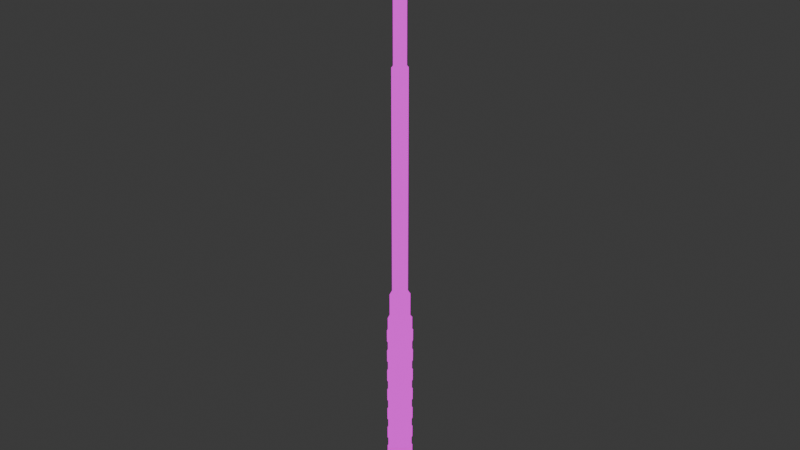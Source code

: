 # Source: Baton2.blend  (saved by Blender 4.0.36; exported with 4.5.12 LTS)
import bpy
from mathutils import Matrix  # noqa: F401  (used for matrix-valued properties, if any)

bpy.ops.wm.read_factory_settings(use_empty=True)
scene = bpy.context.scene
scene.name = 'Scene'

# ---- collections
col_collection = bpy.data.collections.new('Collection'); scene.collection.children.link(col_collection)

# ---- images (referenced by path relative to the original .blend; pixels are not part of the script)
import os
ASSET_DIR = os.environ.get("B2B_ASSET_DIR", "")  # directory of the original .blend (textures are referenced by path, not embedded)
HERE = os.path.dirname(os.path.abspath(__file__))  # packed textures are extracted next to this script under _unpacked/

def load_image(name, relpath, width, height, colorspace="sRGB"):
    """Load a texture the original file referenced (path relative to the .blend, or extracted next to this script)."""
    p = next((c for c in (os.path.join(HERE, relpath), os.path.join(ASSET_DIR, relpath)) if relpath and os.path.exists(c)), "")
    if p:
        img = bpy.data.images.load(p, check_existing=True)
        img.name = name
    else:  # same state as the original file: an image datablock whose file is absent (Cycles renders it pink)
        img = bpy.data.images.new(name, width, height)
        img.source = "FILE"
        img.filepath = "//" + (relpath or name)
    img.colorspace_settings.name = colorspace
    return img
img_material_base_color_png = load_image('Material_Base_color.png', 'Material_Base_color.png', 1024, 1024, 'sRGB')

# ---- materials (node trees are filled in below, after node groups)
mat_material = bpy.data.materials.new('Material')
mat_material.alpha_threshold = 0.0
mat_material.use_transparent_shadow = False
mat_material.roughness = 0.5
mat_material.line_color = (0.0, 0.0, 0.0, 1.0)

# ---- material node trees
mat_material.use_nodes = True; mat_material.node_tree.nodes.clear()
_N = mat_material.node_tree.nodes; _L = mat_material.node_tree.links
n0 = _N.new('ShaderNodeOutputMaterial'); n0.name = 'Material Output'; n0.location = (300, 300)
n1 = _N.new('ShaderNodeEmission'); n1.name = 'Emission'; n1.location = (10, 300)
n2 = _N.new('ShaderNodeTexImage'); n2.name = 'Image Texture'; n2.location = (-280, 280)
n2.image = img_material_base_color_png
n2.interpolation = 'Closest'
_L.new(n1.outputs[0], n0.inputs[0])
_L.new(n2.outputs[0], n1.inputs[0])
n0.is_active_output = True

# ---- world
world_world = bpy.data.worlds.new('World'); scene.world = world_world
world_world.use_nodes = True; world_world.node_tree.nodes.clear()
_N = world_world.node_tree.nodes; _L = world_world.node_tree.links
n0 = _N.new('ShaderNodeOutputWorld'); n0.name = 'World Output'; n0.location = (300, 300)
n1 = _N.new('ShaderNodeBackground'); n1.name = 'Background'; n1.location = (10, 300)
n1.inputs[0].default_value = (0.05088, 0.05088, 0.05088, 1.0)
_L.new(n1.outputs[0], n0.inputs[0])
n0.is_active_output = True
world_world.color = (0.05088, 0.05088, 0.05088)
world_world.use_sun_shadow = False
world_world.sun_shadow_jitter_overblur = 0.0

# ---- meshes
me_cube = bpy.data.meshes.new('Cube')
me_cube.from_pydata([(3.792e-09, 1.509, -36.08), (3.792e-09, 1.509, -11.02), (1.067, 1.067, -36.08), (1.067, 1.067, -11.02), (1.509, 0.0, -36.08), (1.509, 0.0, -11.02), (1.067, -1.067, -36.08), (1.067, -1.067, -11.02), (3.792e-09, -1.509, -36.08), (3.792e-09, -1.509, -11.02), (-1.067, -1.067, -36.08), (-1.067, -1.067, -11.02), (-1.509, 0.0, -36.08), (-1.509, 0.0, -11.02), (-1.067, 1.067, -36.08), (-1.067, 1.067, -11.02), (1.067, 1.067, -10.78), (3.792e-09, 1.509, -10.78), (1.509, 0.0, -10.78), (1.067, -1.067, -10.78), (3.792e-09, -1.509, -10.78), (-1.067, -1.067, -10.78), (-1.509, 0.0, -10.78), (-1.067, 1.067, -10.78), (0.8982, 0.8982, -10.78), (8.357e-10, 1.27, -10.78), (1.27, -2.357e-09, -10.78), (0.8982, -0.8982, -10.78), (8.357e-10, -1.27, -10.78), (-0.8982, -0.8982, -10.78), (-1.27, -2.357e-09, -10.78), (-0.8982, 0.8982, -10.78), (0.8982, 0.8982, -7.459), (3.479e-07, 1.27, -7.459), (1.27, -2.357e-09, -7.459), (0.8982, -0.8982, -7.459), (3.479e-07, -1.27, -7.459), (-0.8982, -0.8982, -7.459), (-1.27, -2.357e-09, -7.459), (-0.8982, 0.8982, -7.459), (0.6819, 0.6819, -6.977), (2.94e-07, 0.9644, -6.977), (0.9644, -1.789e-09, -6.977), (0.6819, -0.6819, -6.977), (2.94e-07, -0.9644, -6.977), (-0.6819, -0.6819, -6.977), (-0.9644, -1.789e-09, -6.977), (-0.6819, 0.6819, -6.977), (2.106e-09, 1.716, -36.29), (1.214, 1.214, -36.29), (1.716, -2.208e-09, -36.29), (1.214, -1.214, -36.29), (2.106e-09, -1.716, -36.29), (-1.214, -1.214, -36.29), (-1.716, -2.208e-09, -36.29), (-1.214, 1.214, -36.29), (2.106e-09, 1.716, -38.09), (1.214, 1.214, -38.09), (1.716, -2.208e-09, -38.09), (1.214, -1.214, -38.09), (2.106e-09, -1.716, -38.09), (-1.214, -1.214, -38.09), (-1.716, -2.208e-09, -38.09), (-1.214, 1.214, -38.09), (3.792e-09, 1.509, -34.74), (3.792e-09, 1.509, -33.27), (3.792e-09, 1.509, -31.79), (3.792e-09, 1.509, -30.32), (3.792e-09, 1.509, -28.84), (3.792e-09, 1.509, -27.37), (3.792e-09, 1.509, -25.9), (3.792e-09, 1.509, -24.42), (3.792e-09, 1.509, -22.95), (3.792e-09, 1.509, -21.47), (3.792e-09, 1.509, -20.0), (3.792e-09, 1.509, -18.53), (3.792e-09, 1.509, -17.05), (3.792e-09, 1.509, -15.58), (3.792e-09, 1.509, -14.1), (3.792e-09, 1.509, -12.63), (1.067, 1.067, -12.63), (1.067, 1.067, -14.1), (1.067, 1.067, -15.58), (1.067, 1.067, -17.05), (1.067, 1.067, -18.53), (1.067, 1.067, -20.0), (1.067, 1.067, -21.47), (1.067, 1.067, -22.95), (1.067, 1.067, -24.42), (1.067, 1.067, -25.9), (1.067, 1.067, -27.37), (1.067, 1.067, -28.84), (1.067, 1.067, -30.32), (1.067, 1.067, -31.79), (1.067, 1.067, -33.27), (1.067, 1.067, -34.74), (1.509, 0.0, -12.63), (1.509, 0.0, -14.1), (1.509, 0.0, -15.58), (1.509, 0.0, -17.05), (1.509, 0.0, -18.53), (1.509, 0.0, -20.0), (1.509, 0.0, -21.47), (1.509, 0.0, -22.95), (1.509, 0.0, -24.42), (1.509, 0.0, -25.9), (1.509, 0.0, -27.37), (1.509, 0.0, -28.84), (1.509, 0.0, -30.32), (1.509, 0.0, -31.79), (1.509, 0.0, -33.27), (1.509, 0.0, -34.74), (1.067, -1.067, -12.63), (1.067, -1.067, -14.1), (1.067, -1.067, -15.58), (1.067, -1.067, -17.05), (1.067, -1.067, -18.53), (1.067, -1.067, -20.0), (1.067, -1.067, -21.47), (1.067, -1.067, -22.95), (1.067, -1.067, -24.42), (1.067, -1.067, -25.9), (1.067, -1.067, -27.37), (1.067, -1.067, -28.84), (1.067, -1.067, -30.32), (1.067, -1.067, -31.79), (1.067, -1.067, -33.27), (1.067, -1.067, -34.74), (3.792e-09, -1.509, -12.63), (3.792e-09, -1.509, -14.1), (3.792e-09, -1.509, -15.58), (3.792e-09, -1.509, -17.05), (3.792e-09, -1.509, -18.53), (3.792e-09, -1.509, -20.0), (3.792e-09, -1.509, -21.47), (3.792e-09, -1.509, -22.95), (3.792e-09, -1.509, -24.42), (3.792e-09, -1.509, -25.9), (3.792e-09, -1.509, -27.37), (3.792e-09, -1.509, -28.84), (3.792e-09, -1.509, -30.32), (3.792e-09, -1.509, -31.79), (3.792e-09, -1.509, -33.27), (3.792e-09, -1.509, -34.74), (-1.067, -1.067, -12.63), (-1.067, -1.067, -14.1), (-1.067, -1.067, -15.58), (-1.067, -1.067, -17.05), (-1.067, -1.067, -18.53), (-1.067, -1.067, -20.0), (-1.067, -1.067, -21.47), (-1.067, -1.067, -22.95), (-1.067, -1.067, -24.42), (-1.067, -1.067, -25.9), (-1.067, -1.067, -27.37), (-1.067, -1.067, -28.84), (-1.067, -1.067, -30.32), (-1.067, -1.067, -31.79), (-1.067, -1.067, -33.27), (-1.067, -1.067, -34.74), (-1.509, 0.0, -12.63), (-1.509, 0.0, -14.1), (-1.509, 0.0, -15.58), (-1.509, 0.0, -17.05), (-1.509, 0.0, -18.53), (-1.509, 0.0, -20.0), (-1.509, 0.0, -21.47), (-1.509, 0.0, -22.95), (-1.509, 0.0, -24.42), (-1.509, 0.0, -25.9), (-1.509, 0.0, -27.37), (-1.509, 0.0, -28.84), (-1.509, 0.0, -30.32), (-1.509, 0.0, -31.79), (-1.509, 0.0, -33.27), (-1.509, 0.0, -34.74), (-1.067, 1.067, -12.63), (-1.067, 1.067, -14.1), (-1.067, 1.067, -15.58), (-1.067, 1.067, -17.05), (-1.067, 1.067, -18.53), (-1.067, 1.067, -20.0), (-1.067, 1.067, -21.47), (-1.067, 1.067, -22.95), (-1.067, 1.067, -24.42), (-1.067, 1.067, -25.9), (-1.067, 1.067, -27.37), (-1.067, 1.067, -28.84), (-1.067, 1.067, -30.32), (-1.067, 1.067, -31.79), (-1.067, 1.067, -33.27), (-1.067, 1.067, -34.74), (5.121e-09, 1.616, -34.79), (5.121e-09, 1.616, -33.22), (5.121e-09, 1.616, -31.85), (5.121e-09, 1.616, -30.27), (5.121e-09, 1.616, -28.9), (5.121e-09, 1.616, -27.32), (5.121e-09, 1.616, -25.95), (5.121e-09, 1.616, -24.37), (5.121e-09, 1.616, -23.0), (5.121e-09, 1.616, -21.42), (5.121e-09, 1.616, -20.05), (5.121e-09, 1.616, -18.47), (5.121e-09, 1.616, -17.1), (5.121e-09, 1.616, -15.52), (5.121e-09, 1.616, -14.16), (5.121e-09, 1.616, -12.58), (1.143, 1.143, -12.58), (1.143, 1.143, -14.16), (1.143, 1.143, -15.52), (1.143, 1.143, -17.1), (1.143, 1.143, -18.47), (1.143, 1.143, -20.05), (1.143, 1.143, -21.42), (1.143, 1.143, -23.0), (1.143, 1.143, -24.37), (1.143, 1.143, -25.95), (1.143, 1.143, -27.32), (1.143, 1.143, -28.9), (1.143, 1.143, -30.27), (1.143, 1.143, -31.85), (1.143, 1.143, -33.22), (1.143, 1.143, -34.79), (1.616, 1.059e-09, -12.58), (1.616, 1.059e-09, -14.16), (1.616, 1.059e-09, -15.52), (1.616, 1.059e-09, -17.1), (1.616, 1.059e-09, -18.47), (1.616, 1.059e-09, -20.05), (1.616, 1.059e-09, -21.42), (1.616, 1.059e-09, -23.0), (1.616, 1.059e-09, -24.37), (1.616, 1.059e-09, -25.95), (1.616, 1.059e-09, -27.32), (1.616, 1.059e-09, -28.9), (1.616, 1.059e-09, -30.27), (1.616, 1.059e-09, -31.85), (1.616, 1.059e-09, -33.22), (1.616, 1.059e-09, -34.79), (1.143, -1.143, -12.58), (1.143, -1.143, -14.16), (1.143, -1.143, -15.52), (1.143, -1.143, -17.1), (1.143, -1.143, -18.47), (1.143, -1.143, -20.05), (1.143, -1.143, -21.42), (1.143, -1.143, -23.0), (1.143, -1.143, -24.37), (1.143, -1.143, -25.95), (1.143, -1.143, -27.32), (1.143, -1.143, -28.9), (1.143, -1.143, -30.27), (1.143, -1.143, -31.85), (1.143, -1.143, -33.22), (1.143, -1.143, -34.79), (5.121e-09, -1.616, -12.58), (5.121e-09, -1.616, -14.16), (5.121e-09, -1.616, -15.52), (5.121e-09, -1.616, -17.1), (5.121e-09, -1.616, -18.47), (5.121e-09, -1.616, -20.05), (5.121e-09, -1.616, -21.42), (5.121e-09, -1.616, -23.0), (5.121e-09, -1.616, -24.37), (5.121e-09, -1.616, -25.95), (5.121e-09, -1.616, -27.32), (5.121e-09, -1.616, -28.9), (5.121e-09, -1.616, -30.27), (5.121e-09, -1.616, -31.85), (5.121e-09, -1.616, -33.22), (5.121e-09, -1.616, -34.79), (-1.143, -1.143, -12.58), (-1.143, -1.143, -14.16), (-1.143, -1.143, -15.52), (-1.143, -1.143, -17.1), (-1.143, -1.143, -18.47), (-1.143, -1.143, -20.05), (-1.143, -1.143, -21.42), (-1.143, -1.143, -23.0), (-1.143, -1.143, -24.37), (-1.143, -1.143, -25.95), (-1.143, -1.143, -27.32), (-1.143, -1.143, -28.9), (-1.143, -1.143, -30.27), (-1.143, -1.143, -31.85), (-1.143, -1.143, -33.22), (-1.143, -1.143, -34.79), (-1.616, 1.059e-09, -12.58), (-1.616, 1.059e-09, -14.16), (-1.616, 1.059e-09, -15.52), (-1.616, 1.059e-09, -17.1), (-1.616, 1.059e-09, -18.47), (-1.616, 1.059e-09, -20.05), (-1.616, 1.059e-09, -21.42), (-1.616, 1.059e-09, -23.0), (-1.616, 1.059e-09, -24.37), (-1.616, 1.059e-09, -25.95), (-1.616, 1.059e-09, -27.32), (-1.616, 1.059e-09, -28.9), (-1.616, 1.059e-09, -30.27), (-1.616, 1.059e-09, -31.85), (-1.616, 1.059e-09, -33.22), (-1.616, 1.059e-09, -34.79), (-1.143, 1.143, -12.58), (-1.143, 1.143, -14.16), (-1.143, 1.143, -15.52), (-1.143, 1.143, -17.1), (-1.143, 1.143, -18.47), (-1.143, 1.143, -20.05), (-1.143, 1.143, -21.42), (-1.143, 1.143, -23.0), (-1.143, 1.143, -24.37), (-1.143, 1.143, -25.95), (-1.143, 1.143, -27.32), (-1.143, 1.143, -28.9), (-1.143, 1.143, -30.27), (-1.143, 1.143, -31.85), (-1.143, 1.143, -33.22), (-1.143, 1.143, -34.79)], [], [(79, 1, 3, 80), (80, 3, 5, 96), (96, 5, 7, 112), (112, 7, 9, 128), (128, 9, 11, 144), (144, 11, 13, 160), (5, 3, 16, 18), (160, 13, 15, 176), (176, 15, 1, 79), (14, 0, 48, 55), (20, 19, 27, 28), (11, 9, 20, 21), (1, 15, 23, 17), (3, 1, 17, 16), (7, 5, 18, 19), (13, 11, 21, 22), (9, 7, 19, 20), (15, 13, 22, 23), (25, 31, 39, 33), (18, 16, 24, 26), (23, 22, 30, 31), (21, 20, 28, 29), (19, 18, 26, 27), (16, 17, 25, 24), (17, 23, 31, 25), (22, 21, 29, 30), (37, 36, 44, 45), (30, 29, 37, 38), (28, 27, 35, 36), (26, 24, 32, 34), (31, 30, 38, 39), (29, 28, 36, 37), (27, 26, 34, 35), (24, 25, 33, 32), (35, 34, 42, 43), (32, 33, 41, 40), (33, 39, 47, 41), (38, 37, 45, 46), (36, 35, 43, 44), (34, 32, 40, 42), (39, 38, 46, 47), (54, 55, 63, 62), (0, 2, 49, 48), (4, 6, 51, 50), (10, 12, 54, 53), (6, 8, 52, 51), (12, 14, 55, 54), (2, 4, 50, 49), (8, 10, 53, 52), (56, 57, 58, 59, 60, 61, 62, 63), (52, 53, 61, 60), (50, 51, 59, 58), (48, 49, 57, 56), (55, 48, 56, 63), (53, 54, 62, 61), (51, 52, 60, 59), (49, 50, 58, 57), (14, 191, 64, 0), (128, 144, 272, 256), (190, 189, 66, 65), (93, 66, 194, 221), (188, 187, 68, 67), (180, 75, 203, 308), (186, 185, 70, 69), (145, 129, 257, 273), (184, 183, 72, 71), (65, 94, 222, 193), (182, 181, 74, 73), (74, 181, 309, 202), (180, 179, 76, 75), (130, 146, 274, 258), (178, 177, 78, 77), (95, 64, 192, 223), (12, 175, 191, 14), (182, 73, 201, 310), (174, 173, 189, 190), (147, 131, 259, 275), (172, 171, 187, 188), (80, 96, 224, 208), (170, 169, 185, 186), (72, 183, 311, 200), (168, 167, 183, 184), (132, 148, 276, 260), (166, 165, 181, 182), (97, 81, 209, 225), (164, 163, 179, 180), (184, 71, 199, 312), (162, 161, 177, 178), (149, 133, 261, 277), (10, 159, 175, 12), (82, 98, 226, 210), (158, 157, 173, 174), (70, 185, 313, 198), (156, 155, 171, 172), (134, 150, 278, 262), (154, 153, 169, 170), (99, 83, 211, 227), (152, 151, 167, 168), (186, 69, 197, 314), (150, 149, 165, 166), (151, 135, 263, 279), (148, 147, 163, 164), (84, 100, 228, 212), (146, 145, 161, 162), (68, 187, 315, 196), (8, 143, 159, 10), (136, 152, 280, 264), (142, 141, 157, 158), (101, 85, 213, 229), (140, 139, 155, 156), (188, 67, 195, 316), (138, 137, 153, 154), (153, 137, 265, 281), (136, 135, 151, 152), (86, 102, 230, 214), (134, 133, 149, 150), (66, 189, 317, 194), (132, 131, 147, 148), (138, 154, 282, 266), (130, 129, 145, 146), (103, 87, 215, 231), (6, 127, 143, 8), (190, 65, 193, 318), (126, 125, 141, 142), (155, 139, 267, 283), (124, 123, 139, 140), (88, 104, 232, 216), (122, 121, 137, 138), (64, 191, 319, 192), (120, 119, 135, 136), (140, 156, 284, 268), (118, 117, 133, 134), (105, 89, 217, 233), (116, 115, 131, 132), (157, 141, 269, 285), (114, 113, 129, 130), (90, 106, 234, 218), (4, 111, 127, 6), (142, 158, 286, 270), (110, 109, 125, 126), (107, 91, 219, 235), (108, 107, 123, 124), (159, 143, 271, 287), (106, 105, 121, 122), (92, 108, 236, 220), (104, 103, 119, 120), (144, 160, 288, 272), (102, 101, 117, 118), (109, 93, 221, 237), (100, 99, 115, 116), (161, 145, 273, 289), (98, 97, 113, 114), (94, 110, 238, 222), (2, 95, 111, 4), (146, 162, 290, 274), (94, 93, 109, 110), (111, 95, 223, 239), (92, 91, 107, 108), (163, 147, 275, 291), (90, 89, 105, 106), (96, 112, 240, 224), (88, 87, 103, 104), (148, 164, 292, 276), (86, 85, 101, 102), (113, 97, 225, 241), (84, 83, 99, 100), (165, 149, 277, 293), (82, 81, 97, 98), (98, 114, 242, 226), (0, 64, 95, 2), (150, 166, 294, 278), (65, 66, 93, 94), (115, 99, 227, 243), (67, 68, 91, 92), (167, 151, 279, 295), (69, 70, 89, 90), (100, 116, 244, 228), (71, 72, 87, 88), (152, 168, 296, 280), (73, 74, 85, 86), (117, 101, 229, 245), (75, 76, 83, 84), (169, 153, 281, 297), (77, 78, 81, 82), (102, 118, 246, 230), (319, 318, 193, 192), (317, 316, 195, 194), (315, 314, 197, 196), (313, 312, 199, 198), (311, 310, 201, 200), (309, 308, 203, 202), (307, 306, 205, 204), (305, 304, 207, 206), (303, 302, 318, 319), (301, 300, 316, 317), (299, 298, 314, 315), (297, 296, 312, 313), (295, 294, 310, 311), (293, 292, 308, 309), (291, 290, 306, 307), (289, 288, 304, 305), (287, 286, 302, 303), (285, 284, 300, 301), (283, 282, 298, 299), (281, 280, 296, 297), (279, 278, 294, 295), (277, 276, 292, 293), (275, 274, 290, 291), (273, 272, 288, 289), (271, 270, 286, 287), (269, 268, 284, 285), (267, 266, 282, 283), (265, 264, 280, 281), (263, 262, 278, 279), (261, 260, 276, 277), (259, 258, 274, 275), (257, 256, 272, 273), (255, 254, 270, 271), (253, 252, 268, 269), (251, 250, 266, 267), (249, 248, 264, 265), (247, 246, 262, 263), (245, 244, 260, 261), (243, 242, 258, 259), (241, 240, 256, 257), (239, 238, 254, 255), (237, 236, 252, 253), (235, 234, 250, 251), (233, 232, 248, 249), (231, 230, 246, 247), (229, 228, 244, 245), (227, 226, 242, 243), (225, 224, 240, 241), (223, 222, 238, 239), (221, 220, 236, 237), (219, 218, 234, 235), (217, 216, 232, 233), (215, 214, 230, 231), (213, 212, 228, 229), (211, 210, 226, 227), (209, 208, 224, 225), (192, 193, 222, 223), (194, 195, 220, 221), (196, 197, 218, 219), (198, 199, 216, 217), (200, 201, 214, 215), (202, 203, 212, 213), (204, 205, 210, 211), (206, 207, 208, 209), (76, 179, 307, 204), (67, 92, 220, 195), (143, 127, 255, 271), (178, 77, 205, 306), (91, 68, 196, 219), (126, 142, 270, 254), (78, 177, 305, 206), (69, 90, 218, 197), (141, 125, 253, 269), (176, 79, 207, 304), (89, 70, 198, 217), (124, 140, 268, 252), (191, 175, 303, 319), (71, 88, 216, 199), (139, 123, 251, 267), (174, 190, 318, 302), (87, 72, 200, 215), (122, 138, 266, 250), (189, 173, 301, 317), (73, 86, 214, 201), (137, 121, 249, 265), (172, 188, 316, 300), (85, 74, 202, 213), (120, 136, 264, 248), (187, 171, 299, 315), (75, 84, 212, 203), (135, 119, 247, 263), (170, 186, 314, 298), (83, 76, 204, 211), (118, 134, 262, 246), (185, 169, 297, 313), (77, 82, 210, 205), (133, 117, 245, 261), (168, 184, 312, 296), (81, 78, 206, 209), (116, 132, 260, 244), (183, 167, 295, 311), (79, 80, 208, 207), (131, 115, 243, 259), (166, 182, 310, 294), (114, 130, 258, 242), (181, 165, 293, 309), (129, 113, 241, 257), (164, 180, 308, 292), (112, 128, 256, 240), (179, 163, 291, 307), (127, 111, 239, 255), (162, 178, 306, 290), (110, 126, 254, 238), (177, 161, 289, 305), (125, 109, 237, 253), (160, 176, 304, 288), (108, 124, 252, 236), (175, 159, 287, 303), (123, 107, 235, 251), (158, 174, 302, 286), (106, 122, 250, 234), (173, 157, 285, 301), (121, 105, 233, 249), (156, 172, 300, 284), (104, 120, 248, 232), (171, 155, 283, 299), (119, 103, 231, 247), (154, 170, 298, 282)])
me_cube.polygons.foreach_set('use_smooth', [True] * 313)
_uv = me_cube.uv_layers.new(name='UVMap')
_uv.uv.foreach_set('vector', [0.86, 0.09119, 0.9011, 0.09119, 0.9011, 0.1207, 0.86, 0.1207, 0.86, 0.1207, 0.9011, 0.1207, 0.9015, 0.1416, 0.8604, 0.1416, 0.86, 0.1664, 0.9011, 0.1664, 0.9011, 0.1959, 0.86, 0.1959, 0.86, 0.1959, 0.9011, 0.1959, 0.9015, 0.2168, 0.8604, 0.2168, 0.86, 0.2416, 0.9011, 0.2416, 0.9011, 0.2711, 0.86, 0.2711, 0.86, 0.2711, 0.9011, 0.2711, 0.9015, 0.292, 0.8604, 0.292, 0.9015, 0.1416, 0.9011, 0.1207, 0.9072, 0.1207, 0.9077, 0.1416, 0.86, 0.3168, 0.9011, 0.3168, 0.9011, 0.3463, 0.86, 0.3463, 0.86, 0.3463, 0.9011, 0.3463, 0.9015, 0.3672, 0.8604, 0.3672, 0.4122, 0.7059, 0.4122, 0.7354, 0.4073, 0.7375, 0.4073, 0.7039, 0.3416, 0.5505, 0.3625, 0.5296, 0.3648, 0.5353, 0.3473, 0.5529, 0.9011, 0.2711, 0.9011, 0.2416, 0.9072, 0.2416, 0.9072, 0.2711, 0.9015, 0.3672, 0.9011, 0.3463, 0.9072, 0.3463, 0.9077, 0.3672, 0.9011, 0.1207, 0.9011, 0.09119, 0.9072, 0.09119, 0.9072, 0.1207, 0.9011, 0.1959, 0.9011, 0.1664, 0.9072, 0.1664, 0.9072, 0.1959, 0.9015, 0.292, 0.9011, 0.2711, 0.9072, 0.2711, 0.9077, 0.292, 0.9015, 0.2168, 0.9011, 0.1959, 0.9072, 0.1959, 0.9077, 0.2168, 0.9011, 0.3463, 0.9011, 0.3168, 0.9072, 0.3168, 0.9072, 0.3463, 0.4852, 0.3545, 0.4676, 0.3549, 0.4676, 0.27, 0.4852, 0.2697, 0.392, 0.5296, 0.4129, 0.5505, 0.4073, 0.5529, 0.3897, 0.5353, 0.392, 0.6009, 0.3625, 0.6009, 0.3648, 0.5953, 0.3897, 0.5953, 0.3416, 0.58, 0.3416, 0.5505, 0.3473, 0.5529, 0.3473, 0.5777, 0.3625, 0.5296, 0.392, 0.5296, 0.3897, 0.5353, 0.3648, 0.5353, 0.4129, 0.5505, 0.4129, 0.58, 0.4073, 0.5777, 0.4073, 0.5529, 0.4129, 0.58, 0.392, 0.6009, 0.3897, 0.5953, 0.4073, 0.5777, 0.3625, 0.6009, 0.3416, 0.58, 0.3473, 0.5777, 0.3648, 0.5953, 0.4676, 0.02515, 0.4428, 0.02515, 0.4457, 0.01268, 0.4646, 0.01268, 0.4852, 0.1097, 0.4676, 0.11, 0.4676, 0.02515, 0.4852, 0.02479, 0.4852, 0.2321, 0.4676, 0.2325, 0.4676, 0.1476, 0.4852, 0.1472, 0.4852, 0.477, 0.4676, 0.4773, 0.4676, 0.3925, 0.4852, 0.3921, 0.4676, 0.3549, 0.4428, 0.3549, 0.4428, 0.27, 0.4676, 0.27, 0.4676, 0.11, 0.4428, 0.11, 0.4428, 0.02515, 0.4676, 0.02515, 0.4676, 0.2325, 0.4428, 0.2325, 0.4428, 0.1476, 0.4676, 0.1476, 0.4676, 0.4773, 0.4428, 0.4773, 0.4428, 0.3925, 0.4676, 0.3925, 0.4676, 0.1476, 0.4428, 0.1476, 0.4457, 0.1351, 0.4646, 0.1351, 0.4676, 0.3925, 0.4428, 0.3925, 0.4457, 0.38, 0.4646, 0.38, 0.4852, 0.2697, 0.4676, 0.27, 0.4646, 0.2576, 0.4779, 0.2573, 0.4852, 0.02479, 0.4676, 0.02515, 0.4646, 0.01268, 0.4779, 0.01241, 0.4852, 0.1472, 0.4676, 0.1476, 0.4646, 0.1351, 0.4779, 0.1348, 0.4852, 0.3921, 0.4676, 0.3925, 0.4646, 0.38, 0.4779, 0.3797, 0.4676, 0.27, 0.4428, 0.27, 0.4457, 0.2576, 0.4646, 0.2576, 0.51, 0.1633, 0.5436, 0.1633, 0.5436, 0.2093, 0.51, 0.2093, 0.512, 0.04708, 0.5415, 0.04708, 0.5436, 0.05247, 0.51, 0.05247, 0.512, 0.2688, 0.5415, 0.2688, 0.5436, 0.2742, 0.51, 0.2742, 0.5133, 0.7112, 0.5133, 0.7407, 0.5084, 0.7427, 0.5084, 0.7092, 0.3061, 0.7635, 0.3061, 0.734, 0.311, 0.7319, 0.311, 0.7655, 0.512, 0.1579, 0.5415, 0.1579, 0.5436, 0.1633, 0.51, 0.1633, 0.4073, 0.7938, 0.4073, 0.7643, 0.4122, 0.7623, 0.4122, 0.7959, 0.512, 0.3797, 0.5415, 0.3797, 0.5436, 0.3851, 0.51, 0.3851, 0.5238, 0.5595, 0.5001, 0.5832, 0.4665, 0.5832, 0.4428, 0.5595, 0.4428, 0.5259, 0.4665, 0.5021, 0.5001, 0.5021, 0.5238, 0.5259, 0.51, 0.3851, 0.5436, 0.3851, 0.5436, 0.431, 0.51, 0.431, 0.51, 0.2742, 0.5436, 0.2742, 0.5436, 0.3202, 0.51, 0.3202, 0.51, 0.05247, 0.5436, 0.05247, 0.5436, 0.09845, 0.51, 0.09845, 0.5436, 0.1633, 0.5673, 0.1628, 0.5673, 0.2088, 0.5436, 0.2093, 0.5436, 0.3851, 0.5673, 0.3846, 0.5673, 0.4306, 0.5436, 0.431, 0.5436, 0.2742, 0.5673, 0.2737, 0.5673, 0.3197, 0.5436, 0.3202, 0.5436, 0.05247, 0.5673, 0.05199, 0.5673, 0.09797, 0.5436, 0.09845, 0.5415, 0.1579, 0.5415, 0.1237, 0.5624, 0.1233, 0.5624, 0.1575, 0.243, 0.553, 0.243, 0.5826, 0.2405, 0.5836, 0.2405, 0.552, 0.9052, 0.4378, 0.8676, 0.4378, 0.8672, 0.417, 0.9048, 0.417, 0.6015, 0.5759, 0.6224, 0.5551, 0.6249, 0.5561, 0.6026, 0.5785, 0.4428, 0.8963, 0.4804, 0.8963, 0.4808, 0.9171, 0.4432, 0.9171, 0.645, 0.0862, 0.6659, 0.06533, 0.6684, 0.06638, 0.6461, 0.08873, 0.3416, 0.891, 0.3793, 0.891, 0.3797, 0.9119, 0.3421, 0.9119, 0.6155, 0.1161, 0.5947, 0.137, 0.5921, 0.1359, 0.6145, 0.1135, 0.6498, 0.8915, 0.6874, 0.8915, 0.6879, 0.9124, 0.6502, 0.9124, 0.6659, 0.2676, 0.6659, 0.2381, 0.6684, 0.237, 0.6684, 0.2687, 0.7127, 0.8915, 0.7503, 0.8915, 0.7508, 0.9124, 0.7131, 0.9124, 0.6659, 0.3687, 0.6659, 0.3392, 0.6684, 0.3382, 0.6684, 0.3698, 0.5486, 0.9139, 0.5863, 0.9139, 0.5867, 0.9347, 0.5491, 0.9347, 0.5512, 0.6267, 0.5512, 0.6562, 0.5486, 0.6573, 0.5486, 0.6256, 0.8821, 0.6069, 0.9198, 0.6069, 0.9202, 0.6277, 0.8826, 0.6277, 0.4957, 0.6818, 0.5165, 0.6609, 0.5191, 0.662, 0.4967, 0.6843, 0.512, 0.1579, 0.512, 0.1237, 0.5415, 0.1237, 0.5415, 0.1579, 0.2934, 0.7046, 0.3143, 0.6837, 0.3168, 0.6848, 0.2945, 0.7071, 0.9052, 0.4674, 0.8676, 0.4674, 0.8676, 0.4378, 0.9052, 0.4378, 0.6732, 0.5047, 0.6523, 0.5256, 0.6498, 0.5245, 0.6721, 0.5021, 0.4428, 0.8667, 0.4804, 0.8667, 0.4804, 0.8963, 0.4428, 0.8963, 0.3143, 0.553, 0.2934, 0.5322, 0.2945, 0.5296, 0.3168, 0.552, 0.3416, 0.8615, 0.3793, 0.8615, 0.3793, 0.891, 0.3416, 0.891, 0.7236, 0.6562, 0.7236, 0.6267, 0.7261, 0.6256, 0.7261, 0.6573, 0.6498, 0.862, 0.6874, 0.862, 0.6874, 0.8915, 0.6498, 0.8915, 0.5947, 0.03581, 0.5947, 0.06533, 0.5921, 0.06638, 0.5921, 0.03476, 0.7127, 0.862, 0.7503, 0.862, 0.7503, 0.8915, 0.7127, 0.8915, 0.6155, 0.1873, 0.645, 0.1873, 0.6461, 0.1899, 0.6145, 0.1899, 0.5486, 0.8844, 0.5863, 0.8844, 0.5863, 0.9139, 0.5486, 0.9139, 0.7462, 0.0862, 0.7671, 0.06533, 0.7696, 0.06638, 0.7472, 0.08873, 0.8821, 0.5774, 0.9198, 0.5774, 0.9198, 0.6069, 0.8821, 0.6069, 0.6155, 0.3184, 0.5947, 0.3392, 0.5921, 0.3382, 0.6145, 0.3158, 0.5415, 0.3797, 0.5415, 0.3454, 0.5624, 0.345, 0.5624, 0.3792, 0.6224, 0.6267, 0.6015, 0.6058, 0.6026, 0.6033, 0.6249, 0.6256, 0.8137, 0.8829, 0.776, 0.8829, 0.7756, 0.862, 0.8133, 0.862, 0.7671, 0.1665, 0.7671, 0.137, 0.7696, 0.1359, 0.7696, 0.1675, 0.9131, 0.04192, 0.9508, 0.04192, 0.9512, 0.0628, 0.9136, 0.0628, 0.243, 0.6542, 0.243, 0.6837, 0.2405, 0.6848, 0.2405, 0.6531, 0.9301, 0.4465, 0.9677, 0.4465, 0.9682, 0.4674, 0.9305, 0.4674, 0.6732, 0.5759, 0.7027, 0.5759, 0.7037, 0.5785, 0.6721, 0.5785, 0.9325, 0.1207, 0.9701, 0.1207, 0.9706, 0.1416, 0.9329, 0.1416, 0.7462, 0.2885, 0.7671, 0.2676, 0.7696, 0.2687, 0.7472, 0.291, 0.9325, 0.1959, 0.9701, 0.1959, 0.9706, 0.2168, 0.9329, 0.2168, 0.6732, 0.6058, 0.6523, 0.6267, 0.6498, 0.6256, 0.6721, 0.6033, 0.9325, 0.2711, 0.9701, 0.2711, 0.9706, 0.292, 0.9329, 0.292, 0.6659, 0.03581, 0.645, 0.01494, 0.6461, 0.01241, 0.6684, 0.03476, 0.9014, 0.8915, 0.9391, 0.8915, 0.9395, 0.9124, 0.9018, 0.9124, 0.7671, 0.3687, 0.7671, 0.3392, 0.7696, 0.3382, 0.7696, 0.3698, 0.512, 0.3797, 0.512, 0.3454, 0.5415, 0.3454, 0.5415, 0.3797, 0.6958, 0.03581, 0.6958, 0.06533, 0.6933, 0.06638, 0.6933, 0.03476, 0.8137, 0.9124, 0.776, 0.9124, 0.776, 0.8829, 0.8137, 0.8829, 0.6155, 0.3896, 0.645, 0.3896, 0.6461, 0.3922, 0.6145, 0.3922, 0.9131, 0.01241, 0.9508, 0.01241, 0.9508, 0.04192, 0.9131, 0.04192, 0.6015, 0.7782, 0.6224, 0.7573, 0.6249, 0.7584, 0.6026, 0.7808, 0.9301, 0.417, 0.9677, 0.417, 0.9677, 0.4465, 0.9301, 0.4465, 0.7167, 0.1161, 0.6958, 0.137, 0.6933, 0.1359, 0.7156, 0.1135, 0.9325, 0.09119, 0.9701, 0.09119, 0.9701, 0.1207, 0.9325, 0.1207, 0.3143, 0.6542, 0.2934, 0.6333, 0.2945, 0.6308, 0.3168, 0.6531, 0.9325, 0.1664, 0.9701, 0.1664, 0.9701, 0.1959, 0.9325, 0.1959, 0.6224, 0.5551, 0.6224, 0.5256, 0.6249, 0.5245, 0.6249, 0.5561, 0.9325, 0.2416, 0.9701, 0.2416, 0.9701, 0.2711, 0.9325, 0.2711, 0.6958, 0.2381, 0.6958, 0.2676, 0.6933, 0.2687, 0.6933, 0.237, 0.9014, 0.862, 0.9391, 0.862, 0.9391, 0.8915, 0.9014, 0.8915, 0.6732, 0.6771, 0.7027, 0.6771, 0.7037, 0.6796, 0.6721, 0.6796, 0.5415, 0.2688, 0.5415, 0.2346, 0.5624, 0.2341, 0.5624, 0.2684, 0.645, 0.2885, 0.6659, 0.2676, 0.6684, 0.2687, 0.6461, 0.291, 0.8766, 0.8829, 0.8389, 0.8829, 0.8385, 0.862, 0.8762, 0.862, 0.7167, 0.3184, 0.6958, 0.3392, 0.6933, 0.3382, 0.7156, 0.3158, 0.9325, 0.3463, 0.9701, 0.3463, 0.9706, 0.3672, 0.9329, 0.3672, 0.7671, 0.03581, 0.7462, 0.01494, 0.7472, 0.01241, 0.7696, 0.03476, 0.01241, 0.9527, 0.05008, 0.9527, 0.0505, 0.9735, 0.01283, 0.9735, 0.5165, 0.6609, 0.5165, 0.6314, 0.5191, 0.6304, 0.5191, 0.662, 0.07532, 0.9527, 0.113, 0.9527, 0.1134, 0.9735, 0.07574, 0.9735, 0.5512, 0.7278, 0.5512, 0.7573, 0.5486, 0.7584, 0.5486, 0.7268, 0.1382, 0.9527, 0.1759, 0.9527, 0.1763, 0.9735, 0.1387, 0.9735, 0.7167, 0.1873, 0.7462, 0.1873, 0.7472, 0.1899, 0.7156, 0.1899, 0.9451, 0.5317, 0.9827, 0.5317, 0.9831, 0.5525, 0.9455, 0.5525, 0.572, 0.5047, 0.5512, 0.5256, 0.5486, 0.5245, 0.571, 0.5021, 0.2405, 0.919, 0.2782, 0.919, 0.2786, 0.9399, 0.2409, 0.9399, 0.7671, 0.2381, 0.7462, 0.2172, 0.7472, 0.2147, 0.7696, 0.237, 0.512, 0.2688, 0.512, 0.2346, 0.5415, 0.2346, 0.5415, 0.2688, 0.5947, 0.2381, 0.5947, 0.2676, 0.5921, 0.2687, 0.5921, 0.237, 0.8766, 0.9124, 0.8389, 0.9124, 0.8389, 0.8829, 0.8766, 0.8829, 0.7167, 0.3896, 0.7462, 0.3896, 0.7472, 0.3922, 0.7156, 0.3922, 0.9325, 0.3168, 0.9701, 0.3168, 0.9701, 0.3463, 0.9325, 0.3463, 0.4662, 0.6106, 0.4453, 0.6314, 0.4428, 0.6304, 0.4651, 0.608, 0.01241, 0.9232, 0.05008, 0.9232, 0.05008, 0.9527, 0.01241, 0.9527, 0.6224, 0.7278, 0.6015, 0.707, 0.6026, 0.7044, 0.6249, 0.7268, 0.07532, 0.9232, 0.113, 0.9232, 0.113, 0.9527, 0.07532, 0.9527, 0.243, 0.5826, 0.2639, 0.6034, 0.2628, 0.606, 0.2405, 0.5836, 0.1382, 0.9232, 0.1759, 0.9232, 0.1759, 0.9527, 0.1382, 0.9527, 0.572, 0.5759, 0.6015, 0.5759, 0.6026, 0.5785, 0.571, 0.5785, 0.9451, 0.5021, 0.9827, 0.5021, 0.9827, 0.5317, 0.9451, 0.5317, 0.645, 0.1161, 0.6155, 0.1161, 0.6145, 0.1135, 0.6461, 0.1135, 0.2405, 0.8895, 0.2782, 0.8895, 0.2782, 0.919, 0.2405, 0.919, 0.6659, 0.2381, 0.645, 0.2172, 0.6461, 0.2147, 0.6684, 0.237, 0.5415, 0.04708, 0.5415, 0.01283, 0.5624, 0.01241, 0.5624, 0.04665, 0.5512, 0.6562, 0.572, 0.6771, 0.571, 0.6796, 0.5486, 0.6573, 0.8821, 0.5317, 0.9198, 0.5317, 0.9202, 0.5525, 0.8826, 0.5525, 0.4662, 0.6818, 0.4957, 0.6818, 0.4967, 0.6843, 0.4651, 0.6843, 0.9451, 0.6069, 0.9827, 0.6069, 0.9831, 0.6277, 0.9455, 0.6277, 0.7027, 0.5047, 0.6732, 0.5047, 0.6721, 0.5021, 0.7037, 0.5021, 0.9122, 0.7339, 0.9499, 0.7339, 0.9503, 0.7548, 0.9127, 0.7548, 0.2934, 0.5322, 0.2639, 0.5322, 0.2628, 0.5296, 0.2945, 0.5296, 0.3416, 0.9662, 0.3793, 0.9662, 0.3797, 0.9871, 0.3421, 0.9871, 0.5947, 0.06533, 0.6155, 0.0862, 0.6145, 0.08873, 0.5921, 0.06638, 0.6498, 0.9667, 0.6874, 0.9667, 0.6879, 0.9876, 0.6502, 0.9876, 0.5947, 0.1665, 0.6155, 0.1873, 0.6145, 0.1899, 0.5921, 0.1675, 0.7127, 0.9667, 0.7503, 0.9667, 0.7508, 0.9876, 0.7131, 0.9876, 0.645, 0.3184, 0.6155, 0.3184, 0.6145, 0.3158, 0.6461, 0.3158, 0.9122, 0.8127, 0.9499, 0.8127, 0.9503, 0.8336, 0.9127, 0.8336, 0.6015, 0.6058, 0.572, 0.6058, 0.571, 0.6033, 0.6026, 0.6033, 0.512, 0.04708, 0.512, 0.01283, 0.5415, 0.01283, 0.5415, 0.04708, 0.243, 0.6837, 0.2639, 0.7046, 0.2628, 0.7071, 0.2405, 0.6848, 0.8821, 0.5021, 0.9198, 0.5021, 0.9198, 0.5317, 0.8821, 0.5317, 0.6523, 0.5551, 0.6732, 0.5759, 0.6721, 0.5785, 0.6498, 0.5561, 0.9451, 0.5774, 0.9827, 0.5774, 0.9827, 0.6069, 0.9451, 0.6069, 0.7027, 0.6058, 0.6732, 0.6058, 0.6721, 0.6033, 0.7037, 0.6033, 0.9122, 0.7044, 0.9499, 0.7044, 0.9499, 0.7339, 0.9122, 0.7339, 0.645, 0.01494, 0.6155, 0.01494, 0.6145, 0.01241, 0.6461, 0.01241, 0.3416, 0.9367, 0.3793, 0.9367, 0.3793, 0.9662, 0.3416, 0.9662, 0.6958, 0.06533, 0.7167, 0.0862, 0.7156, 0.08873, 0.6933, 0.06638, 0.6498, 0.9372, 0.6874, 0.9372, 0.6874, 0.9667, 0.6498, 0.9667, 0.5947, 0.3687, 0.6155, 0.3896, 0.6145, 0.3922, 0.5921, 0.3698, 0.7127, 0.9372, 0.7503, 0.9372, 0.7503, 0.9667, 0.7127, 0.9667, 0.7462, 0.1161, 0.7167, 0.1161, 0.7156, 0.1135, 0.7472, 0.1135, 0.9122, 0.7832, 0.9499, 0.7832, 0.9499, 0.8127, 0.9122, 0.8127, 0.2934, 0.6333, 0.2639, 0.6333, 0.2628, 0.6308, 0.2945, 0.6308, 0.8165, 0.6125, 0.8569, 0.6125, 0.8573, 0.6349, 0.817, 0.6349, 0.6498, 0.736, 0.6901, 0.736, 0.6906, 0.7584, 0.6502, 0.7584, 0.4428, 0.7408, 0.4831, 0.7408, 0.4836, 0.7631, 0.4432, 0.7631, 0.6703, 0.4486, 0.7106, 0.4486, 0.7111, 0.4709, 0.6708, 0.4709, 0.3416, 0.7355, 0.382, 0.7355, 0.3824, 0.7579, 0.3421, 0.7579, 0.7154, 0.736, 0.7557, 0.736, 0.7562, 0.7584, 0.7158, 0.7584, 0.7359, 0.4486, 0.7763, 0.4486, 0.7767, 0.4709, 0.7364, 0.4709, 0.2405, 0.7635, 0.2808, 0.7635, 0.2813, 0.7859, 0.2409, 0.7859, 0.8165, 0.5809, 0.8569, 0.5809, 0.8569, 0.6125, 0.8165, 0.6125, 0.6498, 0.7044, 0.6901, 0.7044, 0.6901, 0.736, 0.6498, 0.736, 0.4428, 0.7092, 0.4831, 0.7092, 0.4831, 0.7408, 0.4428, 0.7408, 0.6703, 0.417, 0.7106, 0.417, 0.7106, 0.4486, 0.6703, 0.4486, 0.3416, 0.7039, 0.382, 0.7039, 0.382, 0.7355, 0.3416, 0.7355, 0.7154, 0.7044, 0.7557, 0.7044, 0.7557, 0.736, 0.7154, 0.736, 0.7359, 0.417, 0.7763, 0.417, 0.7763, 0.4486, 0.7359, 0.4486, 0.2405, 0.7319, 0.2808, 0.7319, 0.2808, 0.7635, 0.2405, 0.7635, 0.07803, 0.876, 0.1184, 0.876, 0.1188, 0.8983, 0.07848, 0.8983, 0.7509, 0.5338, 0.7913, 0.5338, 0.7917, 0.5561, 0.7514, 0.5561, 0.8466, 0.8148, 0.887, 0.8148, 0.8874, 0.8372, 0.8471, 0.8372, 0.7509, 0.6125, 0.7913, 0.6125, 0.7917, 0.6349, 0.7514, 0.6349, 0.01241, 0.7972, 0.05276, 0.7972, 0.05321, 0.8195, 0.01286, 0.8195, 0.1398, 0.7972, 0.1801, 0.7972, 0.1806, 0.8195, 0.1402, 0.8195, 0.8015, 0.4486, 0.8419, 0.4486, 0.8423, 0.4709, 0.802, 0.4709, 0.781, 0.736, 0.8214, 0.736, 0.8218, 0.7584, 0.7815, 0.7584, 0.07803, 0.8444, 0.1184, 0.8444, 0.1184, 0.876, 0.07803, 0.876, 0.7509, 0.5021, 0.7913, 0.5021, 0.7913, 0.5338, 0.7509, 0.5338, 0.8466, 0.7832, 0.887, 0.7832, 0.887, 0.8148, 0.8466, 0.8148, 0.7509, 0.5809, 0.7913, 0.5809, 0.7913, 0.6125, 0.7509, 0.6125, 0.01241, 0.7656, 0.05276, 0.7656, 0.05276, 0.7972, 0.01241, 0.7972, 0.1398, 0.7656, 0.1801, 0.7656, 0.1801, 0.7972, 0.1398, 0.7972, 0.8015, 0.417, 0.8419, 0.417, 0.8419, 0.4486, 0.8015, 0.4486, 0.781, 0.7044, 0.8214, 0.7044, 0.8214, 0.736, 0.781, 0.736, 0.1436, 0.876, 0.184, 0.876, 0.1844, 0.8983, 0.1441, 0.8983, 0.7944, 0.04402, 0.8347, 0.04402, 0.8352, 0.06638, 0.7949, 0.06638, 0.01241, 0.876, 0.05275, 0.876, 0.05321, 0.8983, 0.01286, 0.8983, 0.7944, 0.1228, 0.8347, 0.1228, 0.8352, 0.1452, 0.7949, 0.1452, 0.7944, 0.2016, 0.8347, 0.2016, 0.8352, 0.2239, 0.7949, 0.2239, 0.7944, 0.2804, 0.8347, 0.2804, 0.8352, 0.3027, 0.7949, 0.3027, 0.8165, 0.5338, 0.8569, 0.5338, 0.8573, 0.5561, 0.817, 0.5561, 0.7944, 0.3592, 0.8347, 0.3592, 0.8352, 0.3815, 0.7949, 0.3815, 0.1436, 0.8444, 0.184, 0.8444, 0.184, 0.876, 0.1436, 0.876, 0.7944, 0.01241, 0.8347, 0.01241, 0.8347, 0.04402, 0.7944, 0.04402, 0.01241, 0.8444, 0.05275, 0.8444, 0.05275, 0.876, 0.01241, 0.876, 0.7944, 0.09119, 0.8347, 0.09119, 0.8347, 0.1228, 0.7944, 0.1228, 0.7944, 0.17, 0.8347, 0.17, 0.8347, 0.2016, 0.7944, 0.2016, 0.7944, 0.2488, 0.8347, 0.2488, 0.8347, 0.2804, 0.7944, 0.2804, 0.8165, 0.5021, 0.8569, 0.5021, 0.8569, 0.5338, 0.8165, 0.5338, 0.7944, 0.3276, 0.8347, 0.3276, 0.8347, 0.3592, 0.7944, 0.3592, 0.5486, 0.8372, 0.589, 0.8372, 0.5894, 0.8595, 0.5491, 0.8595, 0.3416, 0.8143, 0.382, 0.8143, 0.3824, 0.8366, 0.3421, 0.8366, 0.2405, 0.8423, 0.2808, 0.8423, 0.2813, 0.8647, 0.2409, 0.8647, 0.6498, 0.8148, 0.6901, 0.8148, 0.6906, 0.8372, 0.6502, 0.8372, 0.7154, 0.8148, 0.7557, 0.8148, 0.7562, 0.8372, 0.7158, 0.8372, 0.781, 0.8148, 0.8214, 0.8148, 0.8218, 0.8372, 0.7815, 0.8372, 0.8466, 0.736, 0.887, 0.736, 0.8874, 0.7584, 0.8471, 0.7584, 0.4428, 0.8196, 0.4831, 0.8196, 0.4836, 0.8419, 0.4432, 0.8419, 0.5486, 0.8056, 0.589, 0.8056, 0.589, 0.8372, 0.5486, 0.8372, 0.3416, 0.7827, 0.382, 0.7827, 0.382, 0.8143, 0.3416, 0.8143, 0.2405, 0.8107, 0.2808, 0.8107, 0.2808, 0.8423, 0.2405, 0.8423, 0.6498, 0.7832, 0.6901, 0.7832, 0.6901, 0.8148, 0.6498, 0.8148, 0.7154, 0.7832, 0.7557, 0.7832, 0.7557, 0.8148, 0.7154, 0.8148, 0.781, 0.7832, 0.8214, 0.7832, 0.8214, 0.8148, 0.781, 0.8148, 0.8466, 0.7044, 0.887, 0.7044, 0.887, 0.736, 0.8466, 0.736, 0.4428, 0.7879, 0.4831, 0.7879, 0.4831, 0.8196, 0.4428, 0.8196, 0.7236, 0.5551, 0.7236, 0.5256, 0.7261, 0.5245, 0.7261, 0.5561, 0.6224, 0.7573, 0.6224, 0.7278, 0.6249, 0.7268, 0.6249, 0.7584, 0.4453, 0.6314, 0.4453, 0.6609, 0.4428, 0.662, 0.4428, 0.6304, 0.6015, 0.6771, 0.6224, 0.6562, 0.6249, 0.6573, 0.6026, 0.6796, 0.7462, 0.3896, 0.7671, 0.3687, 0.7696, 0.3698, 0.7472, 0.3922, 0.6155, 0.2172, 0.5947, 0.2381, 0.5921, 0.237, 0.6145, 0.2147, 0.6659, 0.1665, 0.6659, 0.137, 0.6684, 0.1359, 0.6684, 0.1675, 0.7671, 0.2676, 0.7671, 0.2381, 0.7696, 0.237, 0.7696, 0.2687, 0.5512, 0.5256, 0.5512, 0.5551, 0.5486, 0.5561, 0.5486, 0.5245, 0.2934, 0.6034, 0.3143, 0.5826, 0.3168, 0.5836, 0.2945, 0.606, 0.7462, 0.1873, 0.7671, 0.1665, 0.7696, 0.1675, 0.7472, 0.1899, 0.572, 0.707, 0.5512, 0.7278, 0.5486, 0.7268, 0.571, 0.7044, 0.5165, 0.6314, 0.4957, 0.6106, 0.4967, 0.608, 0.5191, 0.6304, 0.7671, 0.06533, 0.7671, 0.03581, 0.7696, 0.03476, 0.7696, 0.06638, 0.6958, 0.3392, 0.6958, 0.3687, 0.6933, 0.3698, 0.6933, 0.3382, 0.6155, 0.2885, 0.645, 0.2885, 0.6461, 0.291, 0.6145, 0.291, 0.7027, 0.6771, 0.7236, 0.6562, 0.7261, 0.6573, 0.7037, 0.6796, 0.7167, 0.2172, 0.6958, 0.2381, 0.6933, 0.237, 0.7156, 0.2147, 0.6224, 0.5256, 0.6015, 0.5047, 0.6026, 0.5021, 0.6249, 0.5245, 0.3143, 0.6837, 0.3143, 0.6542, 0.3168, 0.6531, 0.3168, 0.6848, 0.6958, 0.137, 0.6958, 0.1665, 0.6933, 0.1675, 0.6933, 0.1359, 0.572, 0.7782, 0.6015, 0.7782, 0.6026, 0.7808, 0.571, 0.7808, 0.645, 0.3896, 0.6659, 0.3687, 0.6684, 0.3698, 0.6461, 0.3922, 0.7167, 0.01494, 0.6958, 0.03581, 0.6933, 0.03476, 0.7156, 0.01241, 0.7671, 0.3392, 0.7462, 0.3184, 0.7472, 0.3158, 0.7696, 0.3382, 0.6659, 0.06533, 0.6659, 0.03581, 0.6684, 0.03476, 0.6684, 0.06638, 0.6523, 0.6267, 0.6523, 0.6562, 0.6498, 0.6573, 0.6498, 0.6256, 0.7167, 0.2885, 0.7462, 0.2885, 0.7472, 0.291, 0.7156, 0.291, 0.7027, 0.5759, 0.7236, 0.5551, 0.7261, 0.5561, 0.7037, 0.5785, 0.2639, 0.6333, 0.243, 0.6542, 0.2405, 0.6531, 0.2628, 0.6308, 0.7671, 0.137, 0.7462, 0.1161, 0.7472, 0.1135, 0.7696, 0.1359, 0.6224, 0.6562, 0.6224, 0.6267, 0.6249, 0.6256, 0.6249, 0.6573, 0.5947, 0.3392, 0.5947, 0.3687, 0.5921, 0.3698, 0.5921, 0.3382, 0.7167, 0.0862, 0.7462, 0.0862, 0.7472, 0.08873, 0.7156, 0.08873, 0.645, 0.1873, 0.6659, 0.1665, 0.6684, 0.1675, 0.6461, 0.1899, 0.6155, 0.01494, 0.5947, 0.03581, 0.5921, 0.03476, 0.6145, 0.01241, 0.7236, 0.6267, 0.7027, 0.6058, 0.7037, 0.6033, 0.7261, 0.6256, 0.3143, 0.5826, 0.3143, 0.553, 0.3168, 0.552, 0.3168, 0.5836, 0.6523, 0.5256, 0.6523, 0.5551, 0.6498, 0.5561, 0.6498, 0.5245, 0.2639, 0.7046, 0.2934, 0.7046, 0.2945, 0.7071, 0.2628, 0.7071, 0.572, 0.6058, 0.5512, 0.6267, 0.5486, 0.6256, 0.571, 0.6033, 0.6659, 0.3392, 0.645, 0.3184, 0.6461, 0.3158, 0.6684, 0.3382, 0.5947, 0.137, 0.5947, 0.1665, 0.5921, 0.1675, 0.5921, 0.1359, 0.6155, 0.0862, 0.645, 0.0862, 0.6461, 0.08873, 0.6145, 0.08873, 0.2639, 0.5322, 0.243, 0.553, 0.2405, 0.552, 0.2628, 0.5296, 0.7236, 0.5256, 0.7027, 0.5047, 0.7037, 0.5021, 0.7261, 0.5245, 0.4453, 0.6609, 0.4662, 0.6818, 0.4651, 0.6843, 0.4428, 0.662, 0.572, 0.6771, 0.6015, 0.6771, 0.6026, 0.6796, 0.571, 0.6796, 0.645, 0.2172, 0.6155, 0.2172, 0.6145, 0.2147, 0.6461, 0.2147, 0.6659, 0.137, 0.645, 0.1161, 0.6461, 0.1135, 0.6684, 0.1359, 0.5512, 0.5551, 0.572, 0.5759, 0.571, 0.5785, 0.5486, 0.5561, 0.2639, 0.6034, 0.2934, 0.6034, 0.2945, 0.606, 0.2628, 0.606, 0.6015, 0.707, 0.572, 0.707, 0.571, 0.7044, 0.6026, 0.7044, 0.4957, 0.6106, 0.4662, 0.6106, 0.4651, 0.608, 0.4967, 0.608, 0.6958, 0.3687, 0.7167, 0.3896, 0.7156, 0.3922, 0.6933, 0.3698, 0.5947, 0.2676, 0.6155, 0.2885, 0.6145, 0.291, 0.5921, 0.2687, 0.7462, 0.2172, 0.7167, 0.2172, 0.7156, 0.2147, 0.7472, 0.2147, 0.6015, 0.5047, 0.572, 0.5047, 0.571, 0.5021, 0.6026, 0.5021, 0.6958, 0.1665, 0.7167, 0.1873, 0.7156, 0.1899, 0.6933, 0.1675, 0.5512, 0.7573, 0.572, 0.7782, 0.571, 0.7808, 0.5486, 0.7584, 0.7462, 0.01494, 0.7167, 0.01494, 0.7156, 0.01241, 0.7472, 0.01241, 0.7462, 0.3184, 0.7167, 0.3184, 0.7156, 0.3158, 0.7472, 0.3158, 0.6523, 0.6562, 0.6732, 0.6771, 0.6721, 0.6796, 0.6498, 0.6573, 0.6958, 0.2676, 0.7167, 0.2885, 0.7156, 0.291, 0.6933, 0.2687])
me_cube.materials.append(mat_material)
me_cube.use_mirror_vertex_groups = False
me_cube.update()
me_cube_001 = bpy.data.meshes.new('Cube.001')
me_cube_001.from_pydata([(0.6819, 0.6783, -6.993), (2.94e-07, 0.9608, -6.993), (0.9644, -0.003632, -6.993), (0.6819, -0.6856, -6.993), (2.94e-07, -0.968, -6.993), (-0.6819, -0.6856, -6.993), (-0.9644, -0.003632, -6.993), (-0.6819, 0.6783, -6.993), (0.6819, 0.6783, 21.26), (2.966e-06, 0.9608, 21.26), (0.9644, -0.003632, 21.26), (0.6819, -0.6856, 21.26), (2.966e-06, -0.968, 21.26), (-0.6819, -0.6856, 21.26), (-0.9644, -0.003632, 21.26), (-0.6819, 0.6783, 21.26), (0.5452, 0.5416, 21.51), (2.972e-06, 0.7674, 21.51), (0.7711, -0.003632, 21.51), (0.5452, -0.5489, 21.51), (2.972e-06, -0.7747, 21.51), (-0.5452, -0.5489, 21.51), (-0.7711, -0.003632, 21.51), (-0.5452, 0.5416, 21.51)], [], [(7, 6, 14, 15), (14, 13, 21, 22), (5, 4, 12, 13), (3, 2, 10, 11), (0, 1, 9, 8), (1, 7, 15, 9), (6, 5, 13, 14), (4, 3, 11, 12), (2, 0, 8, 10), (12, 11, 19, 20), (10, 8, 16, 18), (15, 14, 22, 23), (13, 12, 20, 21), (11, 10, 18, 19), (8, 9, 17, 16), (9, 15, 23, 17)])
me_cube_001.polygons.foreach_set('use_smooth', [True] * 16)
_uv = me_cube_001.uv_layers.new(name='UVMap')
_uv.uv.foreach_set('vector', [0.04461, 0.7408, 0.02575, 0.7408, 0.02575, 0.01872, 0.04461, 0.01872, 0.2054, 0.7844, 0.2054, 0.7656, 0.21, 0.7675, 0.21, 0.7826, 0.2157, 0.7408, 0.1968, 0.7408, 0.1968, 0.01872, 0.2157, 0.01872, 0.1587, 0.7408, 0.1398, 0.7408, 0.1398, 0.01872, 0.1587, 0.01872, 0.1016, 0.7408, 0.08277, 0.7408, 0.08277, 0.01872, 0.1016, 0.01872, 0.05795, 0.7405, 0.04461, 0.7408, 0.04461, 0.01872, 0.05795, 0.01845, 0.02575, 0.7408, 0.01241, 0.7405, 0.01241, 0.01845, 0.02575, 0.01872, 0.172, 0.7405, 0.1587, 0.7408, 0.1587, 0.01872, 0.172, 0.01845, 0.115, 0.7405, 0.1016, 0.7408, 0.1016, 0.01872, 0.115, 0.01845, 0.7555, 0.6597, 0.7555, 0.6786, 0.7509, 0.6767, 0.7509, 0.6616, 0.5146, 0.4559, 0.5146, 0.4747, 0.51, 0.4728, 0.51, 0.4578, 0.04461, 0.01872, 0.02575, 0.01872, 0.02764, 0.01241, 0.04272, 0.01241, 0.2157, 0.01872, 0.1968, 0.01872, 0.1987, 0.01241, 0.2138, 0.01241, 0.1587, 0.01872, 0.1398, 0.01872, 0.1417, 0.01241, 0.1568, 0.01241, 0.1016, 0.01872, 0.08277, 0.01872, 0.08466, 0.01241, 0.09974, 0.01241, 0.5394, 0.4747, 0.5394, 0.4559, 0.5439, 0.4578, 0.5439, 0.4728])
me_cube_001.materials.append(mat_material)
me_cube_001.use_mirror_vertex_groups = False
me_cube_001.update()
me_cube_002 = bpy.data.meshes.new('Cube.002')
me_cube_002.from_pydata([(0.5452, 0.5408, 21.5), (2.972e-06, 0.7666, 21.5), (0.7711, -0.004423, 21.5), (0.5452, -0.5497, 21.5), (2.972e-06, -0.7755, 21.5), (-0.5452, -0.5497, 21.5), (-0.7711, -0.004423, 21.5), (-0.5452, 0.5408, 21.5), (0.5452, 0.5408, 40.68), (2.972e-06, 0.7666, 40.68), (0.7711, -0.004423, 40.68), (0.5452, -0.5497, 40.68), (2.972e-06, -0.7755, 40.68), (-0.5452, -0.5497, 40.68), (-0.7711, -0.004423, 40.68), (-0.5452, 0.5408, 40.68), (0.5452, 0.5408, 40.76), (2.972e-06, 0.7666, 40.76), (0.7711, -0.004423, 40.76), (0.5452, -0.5497, 40.76), (2.972e-06, -0.7755, 40.76), (-0.5452, -0.5497, 40.76), (-0.7711, -0.004423, 40.76), (-0.5452, 0.5408, 40.76), (0.799, 0.7945, 40.76), (2.962e-06, 1.125, 40.76), (1.13, -0.004423, 40.76), (0.799, -0.8034, 40.76), (2.962e-06, -1.134, 40.76), (-0.7989, -0.8034, 40.76), (-1.13, -0.004423, 40.76), (-0.7989, 0.7945, 40.76), (0.799, 0.7945, 41.86), (2.962e-06, 1.125, 41.86), (1.13, -0.004423, 41.86), (0.799, -0.8034, 41.86), (2.962e-06, -1.134, 41.86), (-0.7989, -0.8034, 41.86), (-1.13, -0.004423, 41.86), (-0.7989, 0.7945, 41.86), (0.4355, 0.4311, 41.93), (3.036e-06, 0.6115, 41.93), (0.6159, -0.004423, 41.93), (0.4355, -0.4399, 41.93), (3.036e-06, -0.6204, 41.93), (-0.4355, -0.4399, 41.93), (-0.6159, -0.004423, 41.93), (-0.4355, 0.4311, 41.93)], [], [(0, 1, 9, 8), (15, 14, 22, 23), (1, 7, 15, 9), (6, 5, 13, 14), (4, 3, 11, 12), (2, 0, 8, 10), (7, 6, 14, 15), (5, 4, 12, 13), (3, 2, 10, 11), (18, 16, 24, 26), (13, 12, 20, 21), (11, 10, 18, 19), (8, 9, 17, 16), (9, 15, 23, 17), (14, 13, 21, 22), (12, 11, 19, 20), (10, 8, 16, 18), (27, 26, 34, 35), (23, 22, 30, 31), (21, 20, 28, 29), (19, 18, 26, 27), (16, 17, 25, 24), (17, 23, 31, 25), (22, 21, 29, 30), (20, 19, 27, 28), (39, 38, 46, 47), (24, 25, 33, 32), (25, 31, 39, 33), (30, 29, 37, 38), (28, 27, 35, 36), (26, 24, 32, 34), (31, 30, 38, 39), (29, 28, 36, 37), (40, 41, 47, 46, 45, 44, 43, 42), (37, 36, 44, 45), (35, 34, 42, 43), (32, 33, 41, 40), (33, 39, 47, 41), (38, 37, 45, 46), (36, 35, 43, 44), (34, 32, 40, 42)])
me_cube_002.polygons.foreach_set('use_smooth', [True] * 41)
_uv = me_cube_002.uv_layers.new(name='UVMap')
_uv.uv.foreach_set('vector', [0.2662, 0.5048, 0.2512, 0.5048, 0.2512, 0.01473, 0.2662, 0.01473, 0.378, 0.01451, 0.363, 0.01451, 0.363, 0.01241, 0.378, 0.01241, 0.2512, 0.5048, 0.2405, 0.5046, 0.2405, 0.01451, 0.2512, 0.01473, 0.3381, 0.5046, 0.3275, 0.5048, 0.3275, 0.01473, 0.3381, 0.01451, 0.3124, 0.5048, 0.3017, 0.5046, 0.3017, 0.01451, 0.3124, 0.01473, 0.2769, 0.5046, 0.2662, 0.5048, 0.2662, 0.01473, 0.2769, 0.01451, 0.378, 0.5046, 0.363, 0.5046, 0.363, 0.01451, 0.378, 0.01451, 0.3275, 0.5048, 0.3124, 0.5048, 0.3124, 0.01473, 0.3275, 0.01473, 0.4179, 0.5046, 0.4029, 0.5046, 0.4029, 0.01451, 0.4179, 0.01451, 0.6113, 0.4619, 0.6263, 0.4619, 0.6299, 0.4703, 0.6077, 0.4703, 0.3275, 0.01473, 0.3124, 0.01473, 0.3124, 0.01263, 0.3275, 0.01263, 0.4179, 0.01451, 0.4029, 0.01451, 0.4029, 0.01241, 0.4179, 0.01241, 0.2662, 0.01473, 0.2512, 0.01473, 0.2512, 0.01263, 0.2662, 0.01263, 0.2512, 0.01473, 0.2405, 0.01451, 0.2405, 0.01241, 0.2512, 0.01263, 0.3381, 0.01451, 0.3275, 0.01473, 0.3275, 0.01263, 0.3381, 0.01241, 0.3124, 0.01473, 0.3017, 0.01451, 0.3017, 0.01241, 0.3124, 0.01263, 0.2769, 0.01451, 0.2662, 0.01473, 0.2662, 0.01263, 0.2769, 0.01241, 0.7977, 0.9652, 0.7756, 0.9652, 0.7756, 0.9372, 0.7977, 0.9372, 0.637, 0.4361, 0.6263, 0.4254, 0.6299, 0.417, 0.6455, 0.4326, 0.6113, 0.4254, 0.6006, 0.4361, 0.5921, 0.4326, 0.6077, 0.417, 0.6006, 0.4512, 0.6113, 0.4619, 0.6077, 0.4703, 0.5921, 0.4547, 0.6263, 0.4619, 0.637, 0.4512, 0.6455, 0.4547, 0.6299, 0.4703, 0.637, 0.4512, 0.637, 0.4361, 0.6455, 0.4326, 0.6455, 0.4547, 0.6263, 0.4254, 0.6113, 0.4254, 0.6077, 0.417, 0.6299, 0.417, 0.6006, 0.4361, 0.6006, 0.4512, 0.5921, 0.4547, 0.5921, 0.4326, 0.3794, 0.6791, 0.3573, 0.6791, 0.3623, 0.6669, 0.3743, 0.6669, 0.115, 0.7812, 0.115, 0.8033, 0.087, 0.8033, 0.087, 0.7812, 0.115, 0.8033, 0.1147, 0.8189, 0.08668, 0.8189, 0.087, 0.8033, 0.888, 0.01241, 0.8883, 0.02804, 0.8603, 0.02804, 0.86, 0.01241, 0.8883, 0.05014, 0.888, 0.06577, 0.86, 0.06577, 0.8603, 0.05014, 0.1147, 0.7656, 0.115, 0.7812, 0.087, 0.7812, 0.08668, 0.7656, 0.8446, 0.9652, 0.8225, 0.9652, 0.8225, 0.9372, 0.8446, 0.9372, 0.8883, 0.02804, 0.8883, 0.05014, 0.8603, 0.05014, 0.8603, 0.02804, 0.3829, 0.6464, 0.3829, 0.6584, 0.3743, 0.6669, 0.3623, 0.6669, 0.3538, 0.6584, 0.3538, 0.6464, 0.3623, 0.6379, 0.3743, 0.6379, 0.3416, 0.6635, 0.3416, 0.6413, 0.3538, 0.6464, 0.3538, 0.6584, 0.3573, 0.6257, 0.3794, 0.6257, 0.3743, 0.6379, 0.3623, 0.6379, 0.395, 0.6413, 0.395, 0.6635, 0.3829, 0.6584, 0.3829, 0.6464, 0.395, 0.6635, 0.3794, 0.6791, 0.3743, 0.6669, 0.3829, 0.6584, 0.3573, 0.6791, 0.3416, 0.6635, 0.3538, 0.6584, 0.3623, 0.6669, 0.3416, 0.6413, 0.3573, 0.6257, 0.3623, 0.6379, 0.3538, 0.6464, 0.3794, 0.6257, 0.395, 0.6413, 0.3829, 0.6464, 0.3743, 0.6379])
me_cube_002.materials.append(mat_material)
me_cube_002.use_mirror_vertex_groups = False
me_cube_002.update()

# ---- objects
ob_cube = bpy.data.objects.new('Cube', me_cube)
ob_cube_001 = bpy.data.objects.new('Cube.001', me_cube_001)
ob_cube_002 = bpy.data.objects.new('Cube.002', me_cube_002)

# ---- transforms, parenting, visibility, modifiers, constraints
ob_cube.location = (0.0, 0.0, 42.55)
ob_cube.lock_rotations_4d = False
ob_cube.empty_display_type = 'ARROWS'
ob_cube.lineart.crease_threshold = 0.0
ob_cube_001.location = (0.0, 0.0, 42.55)
ob_cube_001.lock_rotations_4d = False
ob_cube_001.empty_display_type = 'ARROWS'
ob_cube_001.lineart.crease_threshold = 0.0
ob_cube_002.location = (0.0, 0.0, 42.55)
ob_cube_002.lock_rotations_4d = False
ob_cube_002.empty_display_type = 'ARROWS'
ob_cube_002.lineart.crease_threshold = 0.0

# ---- collection membership
col_collection.objects.link(ob_cube)
col_collection.objects.link(ob_cube_001)
col_collection.objects.link(ob_cube_002)

# ---- scene / render settings (as saved in the file)
scene.frame_start = 1; scene.frame_end = 250; scene.frame_set(1)
scene.render.engine = 'BLENDER_EEVEE_NEXT'
scene.cycles.sampling_pattern = 'TABULATED_SOBOL'
bpy.context.view_layer.update()

# ---- added for rendering (the .blend has no active camera): camera
cam_auto = bpy.data.cameras.new('AutoCamera')
cam_auto.lens = 50.0
cam_auto.sensor_width = 36.0
cam_auto.clip_end = 1301.71
ob_auto_camera = bpy.data.objects.new('AutoCamera', cam_auto)
scene.collection.objects.link(ob_auto_camera)
ob_auto_camera.location = (74.172, -89.0064, 103.807)
ob_auto_camera.rotation_euler = (1.09748, -7.21219e-08, 0.694738)
scene.camera = ob_auto_camera
bpy.context.view_layer.update()
